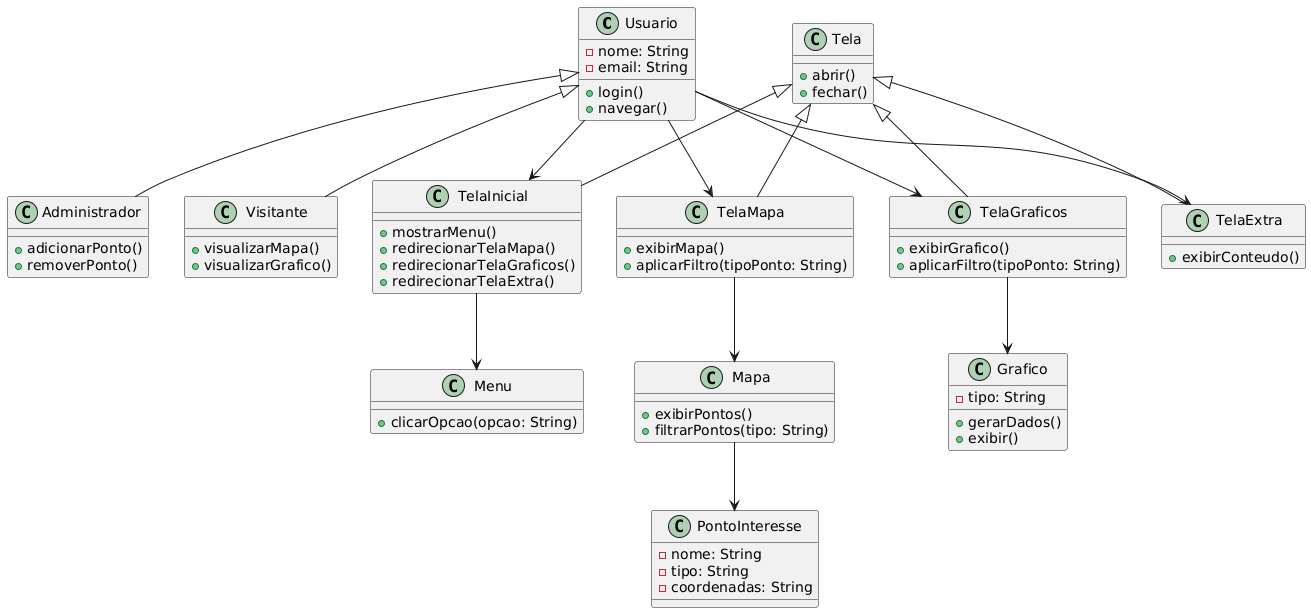

The diagram above was rendered by PlantUML. Its source (embedded in the PNG):
@startuml
' Classes de usuários
class Usuario {
    - nome: String
    - email: String
    + login()
    + navegar()
}

class Administrador {
    + adicionarPonto()
    + removerPonto()
}

class Visitante {
    + visualizarMapa()
    + visualizarGrafico()
}

Usuario <|-- Administrador
Usuario <|-- Visitante

' Classes de telas
class Tela {
    + abrir()
    + fechar()
}

class TelaInicial {
    + mostrarMenu()
    + redirecionarTelaMapa()
    + redirecionarTelaGraficos()
    + redirecionarTelaExtra()
}

class TelaMapa {
    + exibirMapa()
    + aplicarFiltro(tipoPonto: String)
}

class TelaGraficos {
    + exibirGrafico()
    + aplicarFiltro(tipoPonto: String)
}

class TelaExtra {
    + exibirConteudo()
}

Tela <|-- TelaInicial
Tela <|-- TelaMapa
Tela <|-- TelaGraficos
Tela <|-- TelaExtra

' Menu
class Menu {
    + clicarOpcao(opcao: String)
}

TelaInicial --> Menu

' Mapas e pontos
class Mapa {
    + exibirPontos()
    + filtrarPontos(tipo: String)
}

class PontoInteresse {
    - nome: String
    - tipo: String
    - coordenadas: String
}

Mapa --> PontoInteresse
TelaMapa --> Mapa

' Gráficos
class Grafico {
    - tipo: String
    + gerarDados()
    + exibir()
}

TelaGraficos --> Grafico

' Relação Usuário <-> Tela
Usuario --> TelaInicial
Usuario --> TelaMapa
Usuario --> TelaGraficos
Usuario --> TelaExtra
@enduml